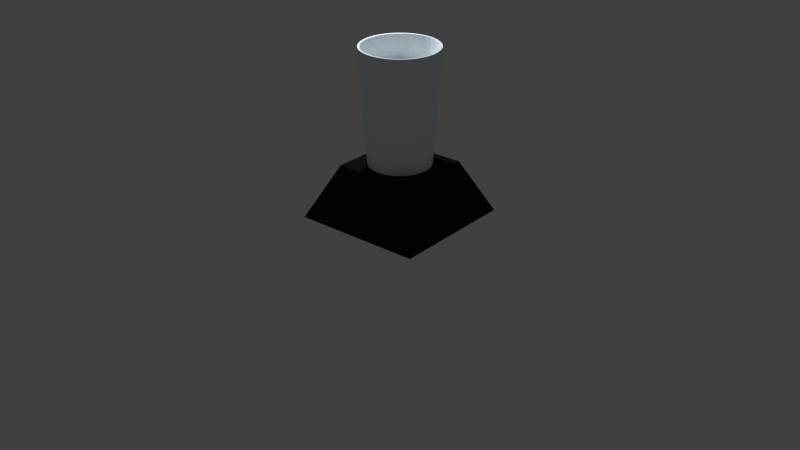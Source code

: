 # Source: blender.blend  (saved by Blender 2.75.0; exported with 4.5.12 LTS)
import bpy
from mathutils import Matrix  # noqa: F401  (used for matrix-valued properties, if any)

bpy.ops.wm.read_factory_settings(use_empty=True)
scene = bpy.context.scene
scene.name = 'Scene'

# ---- collections
col_collection_1 = bpy.data.collections.new('Collection 1'); scene.collection.children.link(col_collection_1)

# ---- materials (node trees are filled in below, after node groups)
mat_material_003 = bpy.data.materials.new('Material.003')
mat_material_003.alpha_threshold = 0.0
mat_material_003.use_transparent_shadow = False
mat_material_003.diffuse_color = (0.8444, 0.9417, 1.0, 1.0)
mat_material_003.roughness = 0.5
mat_material_001 = bpy.data.materials.new('Material.001')
mat_material_001.alpha_threshold = 0.0
mat_material_001.use_transparent_shadow = False
mat_material_001.roughness = 0.5
mat_material_004 = bpy.data.materials.new('Material.004')
mat_material_004.alpha_threshold = 0.0
mat_material_004.use_transparent_shadow = False
mat_material_004.diffuse_color = (0.01109, 0.01109, 0.01109, 1.0)
mat_material_004.roughness = 0.5

# ---- material node trees

# ---- world
world_world = bpy.data.worlds.new('World'); scene.world = world_world
world_world.color = (0.05088, 0.05088, 0.05088)
world_world.use_sun_shadow = False
world_world.sun_shadow_jitter_overblur = 0.0
world_world.cycles.sampling_method = 'MANUAL'
world_world.cycles.sample_map_resolution = 256

# ---- lights
light_point = bpy.data.lights.new('Point', 'POINT')
light_point.transmission_factor = 0.0
light_point.energy = 100.0
light_point.shadow_buffer_clip_start = 0.5
light_point.shadow_soft_size = 0.1
light_point.shadow_maximum_resolution = 0.006
light_point.use_absolute_resolution = True
light_point.cycles.use_multiple_importance_sampling = False

# ---- meshes
me_cylinder_001 = bpy.data.meshes.new('Cylinder.001')
me_cylinder_001.from_pydata([(1.397e-08, 0.8015, -1.063), (-3.724e-09, 1.0, 1.077), (0.2026, 0.9808, 1.077), (0.1624, 0.7861, -1.063), (0.3185, 0.7405, -1.063), (0.4624, 0.6664, -1.063), (0.5885, 0.5667, -1.063), (0.692, 0.4453, -1.063), (0.7689, 0.3067, -1.063), (0.8163, 0.1564, -1.063), (0.8323, 1.201e-07, -1.063), (0.8163, -0.1564, -1.063), (0.7689, -0.3067, -1.063), (0.692, -0.4453, -1.063), (0.5885, -0.5667, -1.063), (0.4624, -0.6664, -1.063), (0.3185, -0.7405, -1.063), (0.1624, -0.7861, -1.063), (-2.572e-07, -0.8015, -1.063), (-0.1624, -0.7861, -1.063), (-0.3185, -0.7405, -1.063), (-0.4624, -0.6664, -1.063), (-0.5885, -0.5667, -1.063), (-0.692, -0.4453, -1.063), (-0.7689, -0.3067, -1.063), (-0.8163, -0.1564, -1.063), (-0.8323, 8.335e-07, -1.063), (-0.8163, 0.1564, -1.063), (-0.7689, 0.3067, -1.063), (-0.692, 0.4453, -1.063), (-0.5885, 0.5667, -1.063), (-0.4624, 0.6664, -1.063), (-0.3185, 0.7405, -1.063), (-0.1624, 0.7861, -1.063), (-0.2026, 0.9808, 1.077), (-0.3974, 0.9239, 1.077), (-0.5769, 0.8315, 1.077), (-0.7343, 0.7071, 1.077), (-0.8634, 0.5556, 1.077), (-0.9594, 0.3827, 1.077), (-1.018, 0.1951, 1.077), (-1.038, 9.656e-07, 1.077), (-0.9816, 9.203e-07, 1.077), (-0.9628, 0.1859, 1.077), (-0.9069, 0.3647, 1.077), (-0.8162, 0.5295, 1.077), (-0.6941, 0.674, 1.077), (-0.5454, 0.7925, 1.077), (-0.3757, 0.8806, 1.077), (-0.1915, 0.9348, 1.077), (-3.724e-09, 0.9531, 1.077), (0.1915, 0.9348, 1.077), (0.3757, 0.8806, 1.077), (0.5454, 0.7925, 1.077), (0.6941, 0.674, 1.077), (0.8162, 0.5295, 1.077), (0.9069, 0.3647, 1.077), (0.9628, 0.1859, 1.077), (0.9816, 7.196e-08, 1.077), (1.018, -0.1951, 1.077), (1.038, 7.55e-08, 1.077), (1.018, 0.1951, 1.077), (0.9594, 0.3827, 1.077), (0.8634, 0.5556, 1.077), (0.7343, 0.7071, 1.077), (0.5769, 0.8315, 1.077), (0.3974, 0.9239, 1.077), (0.9628, -0.1859, 1.077), (0.9069, -0.3647, 1.077), (0.8162, -0.5295, 1.077), (0.6941, -0.674, 1.077), (0.5454, -0.7925, 1.077), (0.3757, -0.8806, 1.077), (0.1915, -0.9348, 1.077), (-3.236e-07, -0.9531, 1.077), (-0.1915, -0.9348, 1.077), (-0.3757, -0.8806, 1.077), (-0.5454, -0.7925, 1.077), (-0.6941, -0.674, 1.077), (-0.8162, -0.5295, 1.077), (-0.9069, -0.3647, 1.077), (-0.9628, -0.1859, 1.077), (-1.018, -0.1951, 1.077), (-0.9594, -0.3827, 1.077), (-0.8634, -0.5556, 1.077), (-0.7343, -0.7071, 1.077), (-0.5769, -0.8315, 1.077), (-0.3974, -0.9239, 1.077), (-0.2026, -0.9808, 1.077), (-3.421e-07, -1.0, 1.077), (0.2026, -0.9808, 1.077), (0.3974, -0.9239, 1.077), (0.5769, -0.8315, 1.077), (0.7343, -0.7071, 1.077), (0.8634, -0.5556, 1.077), (0.9594, -0.3827, 1.077), (1.397e-08, 0.7639, -0.8747), (0.1535, 0.7492, -0.8747), (0.3011, 0.7058, -0.8747), (-0.1535, 0.7492, -0.8747), (-0.3011, 0.7058, -0.8747), (-0.4371, 0.6352, -0.8747), (-0.5563, 0.5402, -0.8747), (-0.6542, 0.4244, -0.8747), (-0.7269, 0.2923, -0.8747), (-0.7716, 0.149, -0.8747), (-0.7868, 7.972e-07, -0.8747), (-0.7716, -0.149, -0.8747), (-0.7269, -0.2923, -0.8747), (-0.6542, -0.4244, -0.8747), (-0.5563, -0.5402, -0.8747), (-0.4371, -0.6352, -0.8747), (-0.3011, -0.7058, -0.8747), (-0.1535, -0.7492, -0.8747), (-2.424e-07, -0.7639, -0.8747), (0.1535, -0.7492, -0.8747), (0.3011, -0.7058, -0.8747), (0.4371, -0.6352, -0.8747), (0.5563, -0.5402, -0.8747), (0.6542, -0.4244, -0.8747), (0.7269, -0.2923, -0.8747), (0.7716, -0.149, -0.8747), (0.7868, 1.172e-07, -0.8747), (0.7716, 0.149, -0.8747), (0.7269, 0.2923, -0.8747), (0.6542, 0.4244, -0.8747), (0.5563, 0.5402, -0.8747), (0.4371, 0.6352, -0.8747)], [], [(0, 1, 2, 3), (0, 3, 4, 5, 6, 7, 8, 9, 10, 11, 12, 13, 14, 15, 16, 17, 18, 19, 20, 21, 22, 23, 24, 25, 26, 27, 28, 29, 30, 31, 32, 33), (33, 34, 1, 0), (1, 34, 35, 36, 37, 38, 39, 40, 41, 42, 43, 44, 45, 46, 47, 48, 49, 50, 51, 52, 53, 54, 55, 56, 57, 58, 59, 60, 61, 62, 63, 64, 65, 66, 2), (59, 58, 67, 68, 69, 70, 71, 72, 73, 74, 75, 76, 77, 78, 79, 80, 81, 42, 41, 82, 83, 84, 85, 86, 87, 88, 89, 90, 91, 92, 93, 94, 95), (3, 2, 66, 4), (4, 66, 65, 5), (5, 65, 64, 6), (6, 64, 63, 7), (7, 63, 62, 8), (8, 62, 61, 9), (9, 61, 60, 10), (10, 60, 59, 11), (11, 59, 95, 12), (12, 95, 94, 13), (13, 94, 93, 14), (14, 93, 92, 15), (15, 92, 91, 16), (16, 91, 90, 17), (17, 90, 89, 18), (18, 89, 88, 19), (19, 88, 87, 20), (20, 87, 86, 21), (21, 86, 85, 22), (22, 85, 84, 23), (23, 84, 83, 24), (24, 83, 82, 25), (25, 82, 41, 26), (26, 41, 40, 27), (27, 40, 39, 28), (28, 39, 38, 29), (29, 38, 37, 30), (30, 37, 36, 31), (31, 36, 35, 32), (32, 35, 34, 33), (51, 50, 96, 97), (52, 51, 97, 98), (96, 99, 100, 101, 102, 103, 104, 105, 106, 107, 108, 109, 110, 111, 112, 113, 114, 115, 116, 117, 118, 119, 120, 121, 122, 123, 124, 125, 126, 127, 98, 97), (50, 49, 99, 96), (53, 52, 98, 127), (54, 53, 127, 126), (55, 54, 126, 125), (56, 55, 125, 124), (57, 56, 124, 123), (58, 57, 123, 122), (67, 58, 122, 121), (68, 67, 121, 120), (69, 68, 120, 119), (70, 69, 119, 118), (71, 70, 118, 117), (72, 71, 117, 116), (73, 72, 116, 115), (74, 73, 115, 114), (75, 74, 114, 113), (76, 75, 113, 112), (77, 76, 112, 111), (78, 77, 111, 110), (79, 78, 110, 109), (80, 79, 109, 108), (81, 80, 108, 107), (42, 81, 107, 106), (43, 42, 106, 105), (44, 43, 105, 104), (45, 44, 104, 103), (46, 45, 103, 102), (47, 46, 102, 101), (48, 47, 101, 100), (49, 48, 100, 99)])
me_cylinder_001.materials.append(mat_material_003)
me_cylinder_001.use_remesh_preserve_volume = False
me_cylinder_001.use_remesh_preserve_attributes = False
me_cylinder_001.use_mirror_vertex_groups = False
me_cylinder_001.update()
me_cylinder_004 = bpy.data.meshes.new('Cylinder.004')
me_cylinder_004.from_pydata([(-0.3827, -0.9239, 1.0), (0.288, 0.08293, 1.0), (0.2678, 0.1505, 1.0), (0.2351, 0.2128, 1.0), (0.191, 0.2674, 1.0), (0.1373, 0.3121, 1.0), (0.07603, 0.3454, 1.0), (0.009547, 0.3659, 1.0), (-0.05959, 0.3728, 1.0), (-0.1287, 0.3659, 1.0), (-0.1952, 0.3454, 1.0), (-0.2565, 0.3121, 1.0), (-0.3102, 0.2674, 1.0), (-0.3542, 0.2128, 1.0), (-0.387, 0.1505, 1.0), (-0.4072, 0.08293, 1.0), (-0.414, 0.01267, 1.0), (-0.4072, -0.0576, 1.0), (-0.387, -0.1252, 1.0), (-0.3542, -0.1874, 1.0), (-0.3102, -0.242, 1.0), (-0.2565, -0.2868, 1.0), (-0.1952, -0.3201, 1.0), (-0.1287, -0.3406, 1.0), (-0.05959, -0.3475, 1.0), (0.009547, -0.3406, 1.0), (0.07603, -0.3201, 1.0), (0.1373, -0.2868, 1.0), (0.191, -0.242, 1.0), (0.2351, -0.1874, 1.0), (0.2678, -0.1252, 1.0), (0.288, -0.0576, 1.0), (0.2948, 0.01267, 1.0), (-0.00159, 0.309, 0.1752), (-0.05959, 0.3148, 0.1752), (-0.1176, 0.309, 0.1752), (0.05418, 0.2918, 0.1752), (0.1056, 0.2639, 0.1752), (0.1506, 0.2263, 0.1752), (0.1876, 0.1805, 0.1752), (0.2151, 0.1283, 0.1752), (0.232, 0.07161, 0.1752), (0.2377, 0.01267, 0.1752), (0.232, -0.04628, 0.1752), (0.2151, -0.103, 0.1752), (0.1876, -0.1552, 0.1752), (0.1506, -0.201, 0.1752), (0.1056, -0.2386, 0.1752), (0.05418, -0.2665, 0.1752), (-0.00159, -0.2837, 0.1752), (-0.05959, -0.2895, 0.1752), (-0.1176, -0.2837, 0.1752), (-0.1734, -0.2665, 0.1752), (-0.2248, -0.2386, 0.1752), (-0.2698, -0.201, 0.1752), (-0.3068, -0.1552, 0.1752), (-0.3342, -0.103, 0.1752), (-0.3512, -0.04628, 0.1752), (-0.3569, 0.01267, 0.1752), (-0.3512, 0.07161, 0.1752), (-0.3342, 0.1283, 0.1752), (-0.3068, 0.1805, 0.1752), (-0.2698, 0.2263, 0.1752), (-0.2248, 0.2639, 0.1752), (-0.1734, 0.2918, 0.1752)], [], [(1, 2, 3, 4, 5, 6, 7, 8, 9, 10, 11, 12, 13, 14, 15, 16, 17, 18, 19, 20, 21, 22, 23, 24, 25, 26, 27, 28, 29, 30, 31, 32), (8, 7, 33, 34), (9, 8, 34, 35), (34, 33, 36, 37, 38, 39, 40, 41, 42, 43, 44, 45, 46, 47, 48, 49, 50, 51, 52, 53, 54, 55, 56, 57, 58, 59, 60, 61, 62, 63, 64, 35), (7, 6, 36, 33), (10, 9, 35, 64), (11, 10, 64, 63), (12, 11, 63, 62), (13, 12, 62, 61), (14, 13, 61, 60), (15, 14, 60, 59), (16, 15, 59, 58), (17, 16, 58, 57), (18, 17, 57, 56), (19, 18, 56, 55), (20, 19, 55, 54), (21, 20, 54, 53), (22, 21, 53, 52), (23, 22, 52, 51), (24, 23, 51, 50), (25, 24, 50, 49), (26, 25, 49, 48), (27, 26, 48, 47), (28, 27, 47, 46), (29, 28, 46, 45), (30, 29, 45, 44), (31, 30, 44, 43), (32, 31, 43, 42), (1, 32, 42, 41), (2, 1, 41, 40), (3, 2, 40, 39), (4, 3, 39, 38), (5, 4, 38, 37), (6, 5, 37, 36)])
me_cylinder_004.materials.append(mat_material_001)
me_cylinder_004.use_remesh_preserve_volume = False
me_cylinder_004.use_remesh_preserve_attributes = False
me_cylinder_004.use_mirror_vertex_groups = False
me_cylinder_004.update()
me_cylinder = bpy.data.meshes.new('Cylinder')
me_cylinder.from_pydata([(-2.152, -2.066, -1.721), (-1.313, -1.26, -0.892), (-2.152, 2.066, -1.721), (-1.313, 1.26, -0.892), (2.152, -2.066, -1.721), (1.313, -1.26, -0.892), (2.152, 2.066, -1.721), (1.313, 1.26, -0.892)], [], [(1, 3, 2, 0), (3, 7, 6, 2), (7, 5, 4, 6), (5, 1, 0, 4), (0, 2, 6, 4), (5, 7, 3, 1)])
me_cylinder.materials.append(mat_material_004)
me_cylinder.use_remesh_preserve_volume = False
me_cylinder.use_remesh_preserve_attributes = False
me_cylinder.use_mirror_vertex_groups = False
me_cylinder.update()

# ---- objects
ob_point = bpy.data.objects.new('Point', light_point)
ob_cylinder_001 = bpy.data.objects.new('Cylinder.001', me_cylinder_001)
ob_cylinder_002 = bpy.data.objects.new('Cylinder.002', me_cylinder_004)
ob_cylinder = bpy.data.objects.new('Cylinder', me_cylinder)

# ---- transforms, parenting, visibility, modifiers, constraints
ob_point.location = (-0.7713, 0.4628, 2.869)
ob_point.lineart.crease_threshold = 0.0
ob_cylinder_001.location = (0.0, 0.0, 1.137)
ob_cylinder_001.scale = (0.3779, 0.3955, 0.545)
ob_cylinder_001.hide_viewport = True
ob_cylinder_001.lineart.crease_threshold = 0.0
ob_cylinder_002.location = (0.05959, -0.01267, 0.4855)
ob_cylinder_002.lineart.crease_threshold = 0.0
ob_cylinder.location = (0.0, 0.0, 1.129)
ob_cylinder.scale = (0.31, 0.319, 0.6494)
ob_cylinder.hide_viewport = True
ob_cylinder.lineart.crease_threshold = 0.0

# ---- collection membership
col_collection_1.objects.link(ob_point)
col_collection_1.objects.link(ob_cylinder_001)
col_collection_1.objects.link(ob_cylinder_002)
col_collection_1.objects.link(ob_cylinder)

# ---- scene / render settings (as saved in the file)
scene.frame_start = 1; scene.frame_end = 250; scene.frame_set(6)
scene.render.engine = 'BLENDER_EEVEE_NEXT'
scene.render.resolution_percentage = 50
scene.render.dither_intensity = 0.0
scene.cycles.use_denoising = False
scene.cycles.samples = 10
scene.cycles.sampling_pattern = 'TABULATED_SOBOL'
scene.cycles.light_sampling_threshold = 0.0
scene.cycles.use_adaptive_sampling = False
scene.cycles.use_light_tree = False
scene.cycles.blur_glossy = 0.0
scene.cycles.pixel_filter_type = 'GAUSSIAN'
scene.cycles.sample_clamp_indirect = 0.0
scene.view_settings.view_transform = 'Standard'
bpy.context.view_layer.update()

# ---- added for rendering (the .blend has no active camera): camera
cam_auto = bpy.data.cameras.new('AutoCamera')
cam_auto.lens = 50.0
cam_auto.sensor_width = 36.0
cam_auto.clip_end = 1000.0
ob_auto_camera = bpy.data.objects.new('AutoCamera', cam_auto)
scene.collection.objects.link(ob_auto_camera)
ob_auto_camera.location = (6.26679, -7.52015, 4.89587)
ob_auto_camera.rotation_euler = (1.09748, -7.21219e-08, 0.694738)
scene.camera = ob_auto_camera
bpy.context.view_layer.update()
